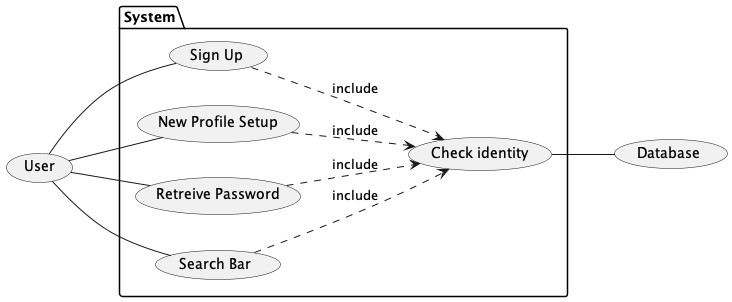

The diagram above was rendered by PlantUML. Its source (embedded in the PNG):
@startuml
left to right direction

Actor (User) as "User"
Actor (Database) as "Database"

package "System" {
  usecase "Sign Up" as UC1
  usecase "New Profile Setup" as UC2
  usecase "Retreive Password" as UC3
  usecase "Search Bar" as UC4
  usecase "Check identity" as UC5
}

User -- UC1
User -- UC2

User -- UC3

User -- UC4

UC1 ..> UC5 : include
UC2 ..> UC5 : include
UC3 ..> UC5 : include
UC4 ..> UC5 : include

UC5 -- Database 


@enduml